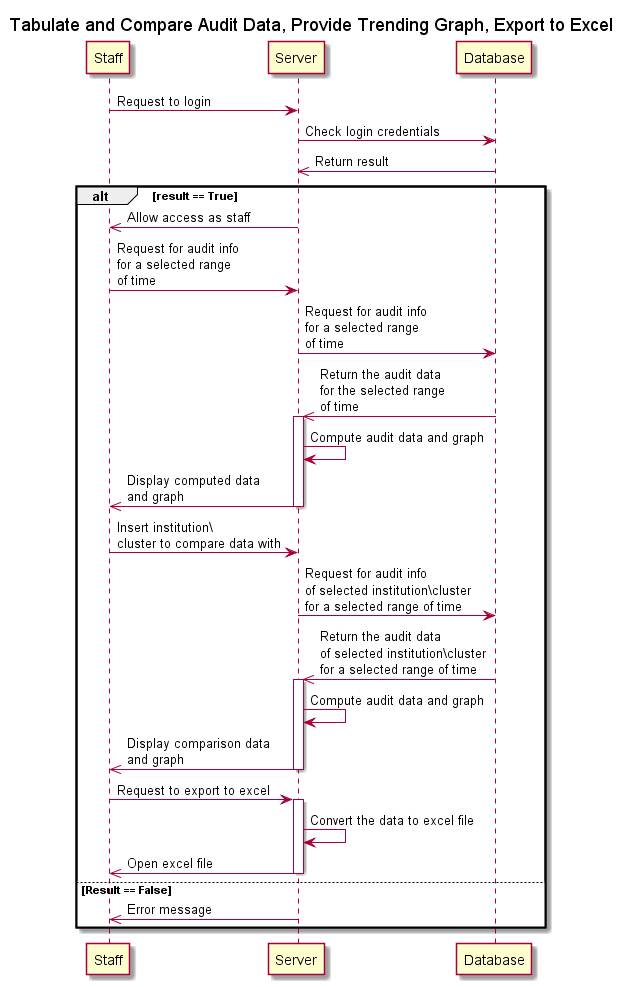

The diagram above was rendered by PlantUML. Its source (embedded in the PNG):
@startuml

title Tabulate and Compare Audit Data, Provide Trending Graph, Export to Excel

Staff -> Server: Request to login
Server -> Database: Check login credentials
Database ->> Server: Return result

alt result == True
Server ->> Staff: Allow access as staff

Staff -> Server : Request for audit info \nfor a selected range \nof time
Server -> Database : Request for audit info \nfor a selected range \nof time
Database ->> Server : Return the audit data \nfor the selected range \nof time
activate Server 
Server -> Server : Compute audit data and graph
Server ->> Staff : Display computed data\nand graph
deactivate Server

Staff -> Server : Insert institution\ \ncluster to compare data with
Server -> Database : Request for audit info \nof selected institution\cluster \nfor a selected range of time 
Database ->> Server : Return the audit data \nof selected institution\cluster \nfor a selected range of time 
activate Server 
Server -> Server : Compute audit data and graph
Server ->> Staff : Display comparison data\nand graph
deactivate Server

Staff -> Server : Request to export to excel
activate Server
Server -> Server : Convert the data to excel file 
Server ->> Staff : Open excel file
deactivate Server

else Result == False
Server ->> Staff : Error message

end

@enduml